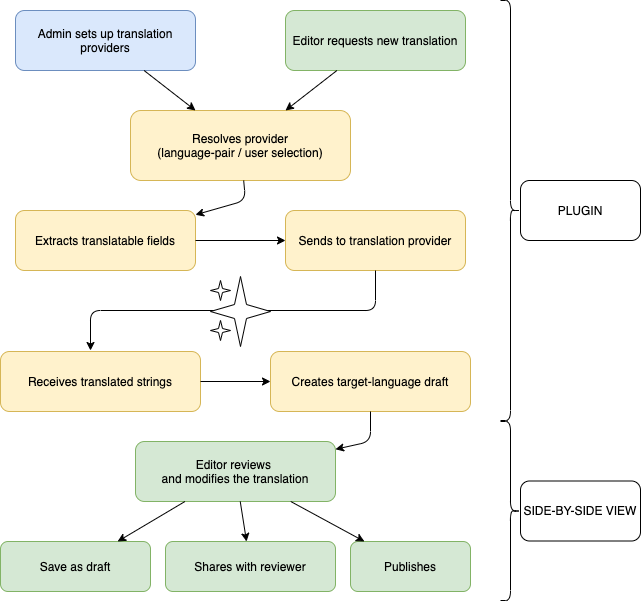

The diagram above was exported from draw.io. Its source (the exported page's mxGraphModel, read from the mxfile embedded in the PNG):
<mxGraphModel dx="1122" dy="1556" grid="1" gridSize="10" guides="1" tooltips="1" connect="1" arrows="1" fold="1" page="1" pageScale="1" pageWidth="1100" pageHeight="850" math="0" shadow="0">
  <root>
    <mxCell id="0" />
    <mxCell id="1" parent="0" />
    <mxCell id="A" value="Admin sets up translation providers" style="rounded=1;whiteSpace=wrap;html=1;fillColor=#dae8fc;strokeColor=#6c8ebf;" parent="1" vertex="1">
      <mxGeometry x="25" y="-110" width="180" height="60" as="geometry" />
    </mxCell>
    <mxCell id="B" value="Editor requests new translation" style="rounded=1;whiteSpace=wrap;html=1;fillColor=#d5e8d4;strokeColor=#82b366;" parent="1" vertex="1">
      <mxGeometry x="295" y="-110" width="180" height="60" as="geometry" />
    </mxCell>
    <mxCell id="C" value="Resolves provider&lt;br&gt;(language-pair / user selection)" style="rounded=1;whiteSpace=wrap;html=1;fillColor=#fff2cc;strokeColor=#d6b656;" parent="1" vertex="1">
      <mxGeometry x="140" y="-10" width="220" height="70" as="geometry" />
    </mxCell>
    <mxCell id="F" value="Extracts translatable fields" style="rounded=1;whiteSpace=wrap;html=1;fillColor=#fff2cc;strokeColor=#d6b656;" parent="1" vertex="1">
      <mxGeometry x="25" y="90" width="180" height="60" as="geometry" />
    </mxCell>
    <mxCell id="G" value="Sends to translation provider" style="rounded=1;whiteSpace=wrap;html=1;fillColor=#fff2cc;strokeColor=#d6b656;" parent="1" vertex="1">
      <mxGeometry x="295" y="90" width="180" height="60" as="geometry" />
    </mxCell>
    <mxCell id="H" value="Receives translated strings" style="rounded=1;whiteSpace=wrap;html=1;fillColor=#fff2cc;strokeColor=#d6b656;" parent="1" vertex="1">
      <mxGeometry x="10" y="231" width="200" height="60" as="geometry" />
    </mxCell>
    <mxCell id="I" value="Creates target-language draft" style="rounded=1;whiteSpace=wrap;html=1;fillColor=#fff2cc;strokeColor=#d6b656;" parent="1" vertex="1">
      <mxGeometry x="280" y="231" width="200" height="60" as="geometry" />
    </mxCell>
    <mxCell id="J" value="Editor reviews &lt;br&gt;and modifies the translation" style="rounded=1;whiteSpace=wrap;html=1;fillColor=#d5e8d4;strokeColor=#82b366;" parent="1" vertex="1">
      <mxGeometry x="145" y="321" width="200" height="60" as="geometry" />
    </mxCell>
    <mxCell id="K" value="Save as draft" style="rounded=1;whiteSpace=wrap;html=1;fillColor=#d5e8d4;strokeColor=#82b366;" parent="1" vertex="1">
      <mxGeometry x="10" y="421" width="150" height="50" as="geometry" />
    </mxCell>
    <mxCell id="L" value="Shares with reviewer" style="rounded=1;whiteSpace=wrap;html=1;fillColor=#d5e8d4;strokeColor=#82b366;" parent="1" vertex="1">
      <mxGeometry x="175" y="421" width="170" height="50" as="geometry" />
    </mxCell>
    <mxCell id="M" value="Publishes" style="rounded=1;whiteSpace=wrap;html=1;fillColor=#d5e8d4;strokeColor=#82b366;" parent="1" vertex="1">
      <mxGeometry x="360" y="421" width="120" height="50" as="geometry" />
    </mxCell>
    <mxCell id="e1" parent="1" source="A" target="C" edge="1">
      <mxGeometry relative="1" as="geometry" />
    </mxCell>
    <mxCell id="e2" parent="1" source="B" target="C" edge="1">
      <mxGeometry relative="1" as="geometry" />
    </mxCell>
    <mxCell id="e3" parent="1" source="C" target="F" edge="1">
      <mxGeometry relative="1" as="geometry">
        <Array as="points">
          <mxPoint x="255" y="80" />
        </Array>
      </mxGeometry>
    </mxCell>
    <mxCell id="e4" parent="1" source="F" target="G" edge="1">
      <mxGeometry relative="1" as="geometry" />
    </mxCell>
    <mxCell id="e5" value="§" parent="1" source="G" edge="1">
      <mxGeometry relative="1" as="geometry">
        <mxPoint x="100" y="230" as="targetPoint" />
        <Array as="points">
          <mxPoint x="385" y="190" />
          <mxPoint x="100" y="190" />
        </Array>
      </mxGeometry>
    </mxCell>
    <mxCell id="e6" parent="1" source="H" target="I" edge="1">
      <mxGeometry relative="1" as="geometry" />
    </mxCell>
    <mxCell id="e7" parent="1" source="I" target="J" edge="1">
      <mxGeometry relative="1" as="geometry">
        <Array as="points">
          <mxPoint x="380" y="321" />
        </Array>
      </mxGeometry>
    </mxCell>
    <mxCell id="e8" parent="1" source="J" target="K" edge="1">
      <mxGeometry relative="1" as="geometry" />
    </mxCell>
    <mxCell id="e9" parent="1" source="J" target="L" edge="1">
      <mxGeometry relative="1" as="geometry" />
    </mxCell>
    <mxCell id="e10" parent="1" source="J" target="M" edge="1">
      <mxGeometry relative="1" as="geometry" />
    </mxCell>
    <mxCell id="ig7dCrBlFGnXO1CAwXlu-1" value="" style="shape=curlyBracket;whiteSpace=wrap;html=1;rounded=1;flipH=1;" vertex="1" parent="1">
      <mxGeometry x="510" y="-120" width="20" height="420" as="geometry" />
    </mxCell>
    <mxCell id="ig7dCrBlFGnXO1CAwXlu-3" value="" style="shape=curlyBracket;whiteSpace=wrap;html=1;rounded=1;flipH=1;" vertex="1" parent="1">
      <mxGeometry x="510" y="301" width="20" height="179" as="geometry" />
    </mxCell>
    <mxCell id="ig7dCrBlFGnXO1CAwXlu-4" value="PLUGIN" style="whiteSpace=wrap;html=1;rounded=1;" vertex="1" parent="1">
      <mxGeometry x="530" y="60" width="120" height="60" as="geometry" />
    </mxCell>
    <mxCell id="ig7dCrBlFGnXO1CAwXlu-6" value="SIDE-BY-SIDE VIEW" style="whiteSpace=wrap;html=1;rounded=1;" vertex="1" parent="1">
      <mxGeometry x="530" y="360.5" width="120" height="60" as="geometry" />
    </mxCell>
    <mxCell id="ig7dCrBlFGnXO1CAwXlu-8" value="" style="verticalLabelPosition=bottom;verticalAlign=top;html=1;shape=mxgraph.basic.4_point_star_2;dx=0.8;" vertex="1" parent="1">
      <mxGeometry x="220" y="156" width="60" height="70" as="geometry" />
    </mxCell>
    <mxCell id="ig7dCrBlFGnXO1CAwXlu-9" value="" style="verticalLabelPosition=bottom;verticalAlign=top;html=1;shape=mxgraph.basic.4_point_star_2;dx=0.8;" vertex="1" parent="1">
      <mxGeometry x="220" y="160" width="20" height="20" as="geometry" />
    </mxCell>
    <mxCell id="ig7dCrBlFGnXO1CAwXlu-10" style="edgeStyle=orthogonalEdgeStyle;rounded=0;orthogonalLoop=1;jettySize=auto;html=1;exitX=0.5;exitY=1;exitDx=0;exitDy=0;exitPerimeter=0;" edge="1" parent="1" source="ig7dCrBlFGnXO1CAwXlu-8" target="ig7dCrBlFGnXO1CAwXlu-8">
      <mxGeometry relative="1" as="geometry" />
    </mxCell>
    <mxCell id="ig7dCrBlFGnXO1CAwXlu-11" value="" style="verticalLabelPosition=bottom;verticalAlign=top;html=1;shape=mxgraph.basic.4_point_star_2;dx=0.8;" vertex="1" parent="1">
      <mxGeometry x="220" y="200" width="20" height="20" as="geometry" />
    </mxCell>
  </root>
</mxGraphModel>